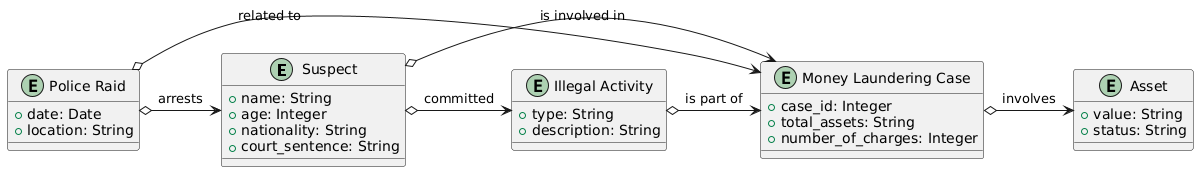

The diagram above was rendered by PlantUML. Its source (embedded in the PNG):
@startuml
entity "Suspect" {
    +name: String
    +age: Integer
    +nationality: String
    +court_sentence: String
}

entity "Money Laundering Case" {
    +case_id: Integer
    +total_assets: String
    +number_of_charges: Integer
}

entity "Illegal Activity" {
    +type: String
    +description: String
}

entity "Police Raid" {
    +date: Date
    +location: String
}

entity "Asset" {
    +value: String
    +status: String
}

"Suspect" o-> "Money Laundering Case" : "is involved in" 
"Suspect" o-> "Illegal Activity" : "committed"
"Money Laundering Case" o-> "Asset" : "involves"
"Police Raid" o-> "Suspect" : "arrests"
"Police Raid" o-> "Money Laundering Case" : "related to"
"Illegal Activity" o-> "Money Laundering Case" : "is part of"
@enduml